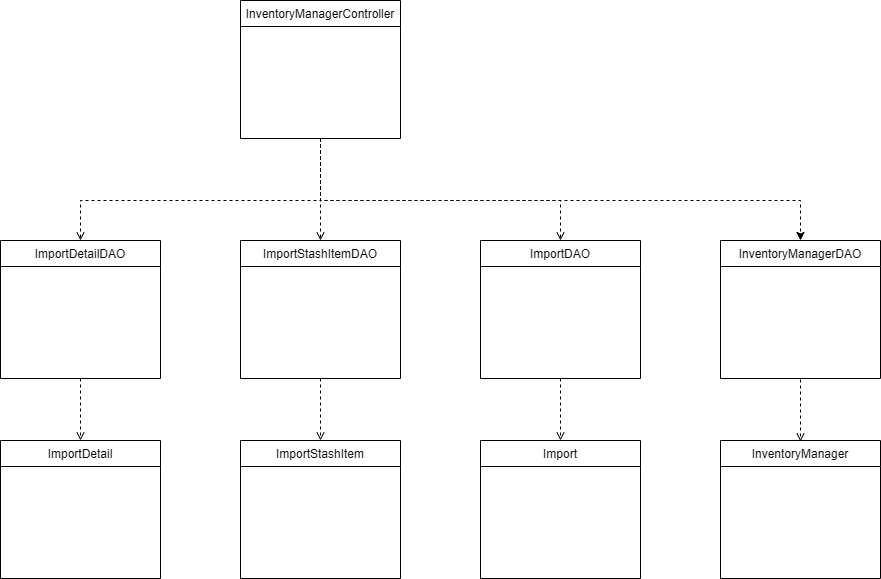

The diagram above was exported from draw.io. Its source (the exported page's mxGraphModel, read from the mxfile embedded in the PNG):
<mxGraphModel dx="2227" dy="732" grid="1" gridSize="10" guides="1" tooltips="1" connect="1" arrows="1" fold="1" page="1" pageScale="1" pageWidth="827" pageHeight="1169" math="0" shadow="0">
  <root>
    <mxCell id="WIyWlLk6GJQsqaUBKTNV-0" />
    <mxCell id="WIyWlLk6GJQsqaUBKTNV-1" parent="WIyWlLk6GJQsqaUBKTNV-0" />
    <mxCell id="zkfFHV4jXpPFQw0GAbJ--0" value="InventoryManagerController" style="swimlane;fontStyle=0;align=center;verticalAlign=top;childLayout=stackLayout;horizontal=1;startSize=26;horizontalStack=0;resizeParent=1;resizeLast=0;collapsible=1;marginBottom=0;rounded=0;shadow=0;strokeWidth=1;" parent="WIyWlLk6GJQsqaUBKTNV-1" vertex="1">
      <mxGeometry x="160" y="40" width="160" height="138" as="geometry">
        <mxRectangle x="230" y="140" width="160" height="26" as="alternateBounds" />
      </mxGeometry>
    </mxCell>
    <mxCell id="BBuviyaCIaDlP-W-Lnrt-0" value="ImportStashItemDAO" style="swimlane;fontStyle=0;align=center;verticalAlign=top;childLayout=stackLayout;horizontal=1;startSize=26;horizontalStack=0;resizeParent=1;resizeLast=0;collapsible=1;marginBottom=0;rounded=0;shadow=0;strokeWidth=1;" vertex="1" parent="WIyWlLk6GJQsqaUBKTNV-1">
      <mxGeometry x="160" y="280" width="160" height="138" as="geometry">
        <mxRectangle x="230" y="140" width="160" height="26" as="alternateBounds" />
      </mxGeometry>
    </mxCell>
    <mxCell id="BBuviyaCIaDlP-W-Lnrt-1" value="ImportDAO" style="swimlane;fontStyle=0;align=center;verticalAlign=top;childLayout=stackLayout;horizontal=1;startSize=26;horizontalStack=0;resizeParent=1;resizeLast=0;collapsible=1;marginBottom=0;rounded=0;shadow=0;strokeWidth=1;" vertex="1" parent="WIyWlLk6GJQsqaUBKTNV-1">
      <mxGeometry x="400" y="280" width="160" height="138" as="geometry">
        <mxRectangle x="230" y="140" width="160" height="26" as="alternateBounds" />
      </mxGeometry>
    </mxCell>
    <mxCell id="BBuviyaCIaDlP-W-Lnrt-2" value="ImportDetailDAO" style="swimlane;fontStyle=0;align=center;verticalAlign=top;childLayout=stackLayout;horizontal=1;startSize=26;horizontalStack=0;resizeParent=1;resizeLast=0;collapsible=1;marginBottom=0;rounded=0;shadow=0;strokeWidth=1;" vertex="1" parent="WIyWlLk6GJQsqaUBKTNV-1">
      <mxGeometry x="-80" y="280" width="160" height="138" as="geometry">
        <mxRectangle x="230" y="140" width="160" height="26" as="alternateBounds" />
      </mxGeometry>
    </mxCell>
    <mxCell id="BBuviyaCIaDlP-W-Lnrt-3" value="" style="endArrow=open;html=1;rounded=0;exitX=0.5;exitY=1;exitDx=0;exitDy=0;entryX=0.5;entryY=0;entryDx=0;entryDy=0;dashed=1;endFill=0;" edge="1" parent="WIyWlLk6GJQsqaUBKTNV-1" source="zkfFHV4jXpPFQw0GAbJ--0" target="BBuviyaCIaDlP-W-Lnrt-2">
      <mxGeometry width="50" height="50" relative="1" as="geometry">
        <mxPoint x="210" y="340" as="sourcePoint" />
        <mxPoint x="260" y="290" as="targetPoint" />
        <Array as="points">
          <mxPoint x="240" y="240" />
          <mxPoint y="240" />
        </Array>
      </mxGeometry>
    </mxCell>
    <mxCell id="BBuviyaCIaDlP-W-Lnrt-4" value="" style="endArrow=open;html=1;rounded=0;entryX=0.5;entryY=0;entryDx=0;entryDy=0;exitX=0.5;exitY=1;exitDx=0;exitDy=0;dashed=1;endFill=0;" edge="1" parent="WIyWlLk6GJQsqaUBKTNV-1" source="zkfFHV4jXpPFQw0GAbJ--0" target="BBuviyaCIaDlP-W-Lnrt-0">
      <mxGeometry width="50" height="50" relative="1" as="geometry">
        <mxPoint x="250" y="188" as="sourcePoint" />
        <mxPoint x="10" y="290" as="targetPoint" />
      </mxGeometry>
    </mxCell>
    <mxCell id="BBuviyaCIaDlP-W-Lnrt-5" value="" style="endArrow=open;html=1;rounded=0;exitX=0.5;exitY=1;exitDx=0;exitDy=0;entryX=0.5;entryY=0;entryDx=0;entryDy=0;dashed=1;endFill=0;" edge="1" parent="WIyWlLk6GJQsqaUBKTNV-1" source="zkfFHV4jXpPFQw0GAbJ--0" target="BBuviyaCIaDlP-W-Lnrt-1">
      <mxGeometry width="50" height="50" relative="1" as="geometry">
        <mxPoint x="260" y="198" as="sourcePoint" />
        <mxPoint x="20" y="300" as="targetPoint" />
        <Array as="points">
          <mxPoint x="240" y="240" />
          <mxPoint x="480" y="240" />
        </Array>
      </mxGeometry>
    </mxCell>
    <mxCell id="BBuviyaCIaDlP-W-Lnrt-6" value="ImportDetail" style="swimlane;fontStyle=0;align=center;verticalAlign=top;childLayout=stackLayout;horizontal=1;startSize=26;horizontalStack=0;resizeParent=1;resizeLast=0;collapsible=1;marginBottom=0;rounded=0;shadow=0;strokeWidth=1;" vertex="1" parent="WIyWlLk6GJQsqaUBKTNV-1">
      <mxGeometry x="-80" y="480" width="160" height="138" as="geometry">
        <mxRectangle x="230" y="140" width="160" height="26" as="alternateBounds" />
      </mxGeometry>
    </mxCell>
    <mxCell id="BBuviyaCIaDlP-W-Lnrt-7" value="ImportStashItem" style="swimlane;fontStyle=0;align=center;verticalAlign=top;childLayout=stackLayout;horizontal=1;startSize=26;horizontalStack=0;resizeParent=1;resizeLast=0;collapsible=1;marginBottom=0;rounded=0;shadow=0;strokeWidth=1;" vertex="1" parent="WIyWlLk6GJQsqaUBKTNV-1">
      <mxGeometry x="160" y="480" width="160" height="138" as="geometry">
        <mxRectangle x="230" y="140" width="160" height="26" as="alternateBounds" />
      </mxGeometry>
    </mxCell>
    <mxCell id="BBuviyaCIaDlP-W-Lnrt-8" value="Import" style="swimlane;fontStyle=0;align=center;verticalAlign=top;childLayout=stackLayout;horizontal=1;startSize=26;horizontalStack=0;resizeParent=1;resizeLast=0;collapsible=1;marginBottom=0;rounded=0;shadow=0;strokeWidth=1;" vertex="1" parent="WIyWlLk6GJQsqaUBKTNV-1">
      <mxGeometry x="400" y="480" width="160" height="138" as="geometry">
        <mxRectangle x="230" y="140" width="160" height="26" as="alternateBounds" />
      </mxGeometry>
    </mxCell>
    <mxCell id="BBuviyaCIaDlP-W-Lnrt-9" value="" style="endArrow=open;html=1;rounded=0;entryX=0.5;entryY=0;entryDx=0;entryDy=0;exitX=0.5;exitY=1;exitDx=0;exitDy=0;dashed=1;endFill=0;" edge="1" parent="WIyWlLk6GJQsqaUBKTNV-1" source="BBuviyaCIaDlP-W-Lnrt-2" target="BBuviyaCIaDlP-W-Lnrt-6">
      <mxGeometry width="50" height="50" relative="1" as="geometry">
        <mxPoint x="250" y="188" as="sourcePoint" />
        <mxPoint x="250" y="290" as="targetPoint" />
      </mxGeometry>
    </mxCell>
    <mxCell id="BBuviyaCIaDlP-W-Lnrt-10" value="" style="endArrow=open;html=1;rounded=0;entryX=0.5;entryY=0;entryDx=0;entryDy=0;exitX=0.5;exitY=1;exitDx=0;exitDy=0;dashed=1;endFill=0;" edge="1" parent="WIyWlLk6GJQsqaUBKTNV-1" source="BBuviyaCIaDlP-W-Lnrt-0" target="BBuviyaCIaDlP-W-Lnrt-7">
      <mxGeometry width="50" height="50" relative="1" as="geometry">
        <mxPoint x="10" y="428" as="sourcePoint" />
        <mxPoint x="10" y="490" as="targetPoint" />
      </mxGeometry>
    </mxCell>
    <mxCell id="BBuviyaCIaDlP-W-Lnrt-11" value="" style="endArrow=open;html=1;rounded=0;entryX=0.5;entryY=0;entryDx=0;entryDy=0;exitX=0.5;exitY=1;exitDx=0;exitDy=0;dashed=1;endFill=0;" edge="1" parent="WIyWlLk6GJQsqaUBKTNV-1" source="BBuviyaCIaDlP-W-Lnrt-1" target="BBuviyaCIaDlP-W-Lnrt-8">
      <mxGeometry width="50" height="50" relative="1" as="geometry">
        <mxPoint x="250" y="428" as="sourcePoint" />
        <mxPoint x="250" y="490" as="targetPoint" />
      </mxGeometry>
    </mxCell>
    <mxCell id="BBuviyaCIaDlP-W-Lnrt-12" value="InventoryManagerDAO" style="swimlane;fontStyle=0;align=center;verticalAlign=top;childLayout=stackLayout;horizontal=1;startSize=26;horizontalStack=0;resizeParent=1;resizeLast=0;collapsible=1;marginBottom=0;rounded=0;shadow=0;strokeWidth=1;" vertex="1" parent="WIyWlLk6GJQsqaUBKTNV-1">
      <mxGeometry x="640" y="280" width="160" height="138" as="geometry">
        <mxRectangle x="230" y="140" width="160" height="26" as="alternateBounds" />
      </mxGeometry>
    </mxCell>
    <mxCell id="BBuviyaCIaDlP-W-Lnrt-13" value="InventoryManager" style="swimlane;fontStyle=0;align=center;verticalAlign=top;childLayout=stackLayout;horizontal=1;startSize=26;horizontalStack=0;resizeParent=1;resizeLast=0;collapsible=1;marginBottom=0;rounded=0;shadow=0;strokeWidth=1;" vertex="1" parent="WIyWlLk6GJQsqaUBKTNV-1">
      <mxGeometry x="640" y="480" width="160" height="138" as="geometry">
        <mxRectangle x="230" y="140" width="160" height="26" as="alternateBounds" />
      </mxGeometry>
    </mxCell>
    <mxCell id="BBuviyaCIaDlP-W-Lnrt-14" value="" style="endArrow=open;html=1;rounded=0;entryX=0.5;entryY=0;entryDx=0;entryDy=0;exitX=0.5;exitY=1;exitDx=0;exitDy=0;dashed=1;endFill=0;" edge="1" parent="WIyWlLk6GJQsqaUBKTNV-1">
      <mxGeometry width="50" height="50" relative="1" as="geometry">
        <mxPoint x="720" y="419" as="sourcePoint" />
        <mxPoint x="720" y="481" as="targetPoint" />
      </mxGeometry>
    </mxCell>
    <mxCell id="BBuviyaCIaDlP-W-Lnrt-15" value="" style="endArrow=classic;html=1;rounded=0;exitX=0.5;exitY=1;exitDx=0;exitDy=0;entryX=0.5;entryY=0;entryDx=0;entryDy=0;dashed=1;" edge="1" parent="WIyWlLk6GJQsqaUBKTNV-1" source="zkfFHV4jXpPFQw0GAbJ--0" target="BBuviyaCIaDlP-W-Lnrt-12">
      <mxGeometry width="50" height="50" relative="1" as="geometry">
        <mxPoint x="340" y="270" as="sourcePoint" />
        <mxPoint x="390" y="220" as="targetPoint" />
        <Array as="points">
          <mxPoint x="240" y="240" />
          <mxPoint x="720" y="240" />
        </Array>
      </mxGeometry>
    </mxCell>
  </root>
</mxGraphModel>